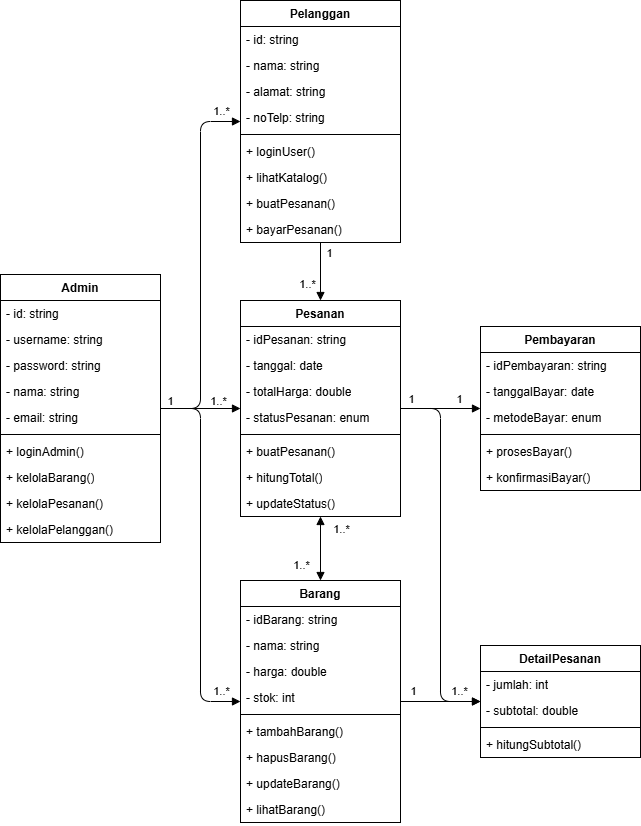

The diagram above was exported from draw.io. Its source (the exported page's mxGraphModel, read from the mxfile embedded in the PNG):
<mxGraphModel dx="1133" dy="759" grid="1" gridSize="10" guides="1" tooltips="1" connect="1" arrows="1" fold="1" page="1" pageScale="1" pageWidth="850" pageHeight="1100" math="0" shadow="0">
  <root>
    <mxCell id="0" />
    <mxCell id="1" parent="0" />
    <mxCell id="6" value="Admin" style="swimlane;fontStyle=1;align=center;verticalAlign=top;childLayout=stackLayout;horizontal=1;startSize=26;horizontalStack=0;resizeParent=1;resizeParentMax=0;resizeLast=0;collapsible=1;marginBottom=0;whiteSpace=wrap;html=1;" vertex="1" parent="1">
      <mxGeometry x="320" y="544" width="160" height="268" as="geometry">
        <mxRectangle x="380" y="270" width="100" height="30" as="alternateBounds" />
      </mxGeometry>
    </mxCell>
    <mxCell id="7" value="- id: string" style="text;strokeColor=none;fillColor=none;align=left;verticalAlign=top;spacingLeft=4;spacingRight=4;overflow=hidden;rotatable=0;points=[[0,0.5],[1,0.5]];portConstraint=eastwest;whiteSpace=wrap;html=1;" vertex="1" parent="6">
      <mxGeometry y="26" width="160" height="26" as="geometry" />
    </mxCell>
    <mxCell id="10" value="- username: string" style="text;strokeColor=none;fillColor=none;align=left;verticalAlign=top;spacingLeft=4;spacingRight=4;overflow=hidden;rotatable=0;points=[[0,0.5],[1,0.5]];portConstraint=eastwest;whiteSpace=wrap;html=1;" vertex="1" parent="6">
      <mxGeometry y="52" width="160" height="26" as="geometry" />
    </mxCell>
    <mxCell id="12" value="- password: string" style="text;strokeColor=none;fillColor=none;align=left;verticalAlign=top;spacingLeft=4;spacingRight=4;overflow=hidden;rotatable=0;points=[[0,0.5],[1,0.5]];portConstraint=eastwest;whiteSpace=wrap;html=1;" vertex="1" parent="6">
      <mxGeometry y="78" width="160" height="26" as="geometry" />
    </mxCell>
    <mxCell id="11" value="- nama: string" style="text;strokeColor=none;fillColor=none;align=left;verticalAlign=top;spacingLeft=4;spacingRight=4;overflow=hidden;rotatable=0;points=[[0,0.5],[1,0.5]];portConstraint=eastwest;whiteSpace=wrap;html=1;" vertex="1" parent="6">
      <mxGeometry y="104" width="160" height="26" as="geometry" />
    </mxCell>
    <mxCell id="13" value="- email: string" style="text;strokeColor=none;fillColor=none;align=left;verticalAlign=top;spacingLeft=4;spacingRight=4;overflow=hidden;rotatable=0;points=[[0,0.5],[1,0.5]];portConstraint=eastwest;whiteSpace=wrap;html=1;" vertex="1" parent="6">
      <mxGeometry y="130" width="160" height="26" as="geometry" />
    </mxCell>
    <mxCell id="8" value="" style="line;strokeWidth=1;fillColor=none;align=left;verticalAlign=middle;spacingTop=-1;spacingLeft=3;spacingRight=3;rotatable=0;labelPosition=right;points=[];portConstraint=eastwest;strokeColor=inherit;" vertex="1" parent="6">
      <mxGeometry y="156" width="160" height="8" as="geometry" />
    </mxCell>
    <mxCell id="9" value="+ loginAdmin()" style="text;strokeColor=none;fillColor=none;align=left;verticalAlign=top;spacingLeft=4;spacingRight=4;overflow=hidden;rotatable=0;points=[[0,0.5],[1,0.5]];portConstraint=eastwest;whiteSpace=wrap;html=1;" vertex="1" parent="6">
      <mxGeometry y="164" width="160" height="26" as="geometry" />
    </mxCell>
    <mxCell id="15" value="+ kelolaBarang()" style="text;strokeColor=none;fillColor=none;align=left;verticalAlign=top;spacingLeft=4;spacingRight=4;overflow=hidden;rotatable=0;points=[[0,0.5],[1,0.5]];portConstraint=eastwest;whiteSpace=wrap;html=1;" vertex="1" parent="6">
      <mxGeometry y="190" width="160" height="26" as="geometry" />
    </mxCell>
    <mxCell id="16" value="+ kelolaPesanan()" style="text;strokeColor=none;fillColor=none;align=left;verticalAlign=top;spacingLeft=4;spacingRight=4;overflow=hidden;rotatable=0;points=[[0,0.5],[1,0.5]];portConstraint=eastwest;whiteSpace=wrap;html=1;" vertex="1" parent="6">
      <mxGeometry y="216" width="160" height="26" as="geometry" />
    </mxCell>
    <mxCell id="17" value="+ kelolaPelanggan()" style="text;strokeColor=none;fillColor=none;align=left;verticalAlign=top;spacingLeft=4;spacingRight=4;overflow=hidden;rotatable=0;points=[[0,0.5],[1,0.5]];portConstraint=eastwest;whiteSpace=wrap;html=1;" vertex="1" parent="6">
      <mxGeometry y="242" width="160" height="26" as="geometry" />
    </mxCell>
    <mxCell id="18" value="Pelanggan" style="swimlane;fontStyle=1;align=center;verticalAlign=top;childLayout=stackLayout;horizontal=1;startSize=26;horizontalStack=0;resizeParent=1;resizeParentMax=0;resizeLast=0;collapsible=1;marginBottom=0;whiteSpace=wrap;html=1;movable=1;resizable=1;rotatable=1;deletable=1;editable=1;locked=0;connectable=1;" vertex="1" parent="1">
      <mxGeometry x="560" y="270" width="160" height="242" as="geometry">
        <mxRectangle x="380" y="270" width="100" height="30" as="alternateBounds" />
      </mxGeometry>
    </mxCell>
    <mxCell id="19" value="- id: string" style="text;strokeColor=none;fillColor=none;align=left;verticalAlign=top;spacingLeft=4;spacingRight=4;overflow=hidden;rotatable=0;points=[[0,0.5],[1,0.5]];portConstraint=eastwest;whiteSpace=wrap;html=1;" vertex="1" parent="18">
      <mxGeometry y="26" width="160" height="26" as="geometry" />
    </mxCell>
    <mxCell id="20" value="- nama: string" style="text;strokeColor=none;fillColor=none;align=left;verticalAlign=top;spacingLeft=4;spacingRight=4;overflow=hidden;rotatable=0;points=[[0,0.5],[1,0.5]];portConstraint=eastwest;whiteSpace=wrap;html=1;" vertex="1" parent="18">
      <mxGeometry y="52" width="160" height="26" as="geometry" />
    </mxCell>
    <mxCell id="21" value="- alamat: string" style="text;strokeColor=none;fillColor=none;align=left;verticalAlign=top;spacingLeft=4;spacingRight=4;overflow=hidden;rotatable=0;points=[[0,0.5],[1,0.5]];portConstraint=eastwest;whiteSpace=wrap;html=1;" vertex="1" parent="18">
      <mxGeometry y="78" width="160" height="26" as="geometry" />
    </mxCell>
    <mxCell id="22" value="- noTelp: string" style="text;strokeColor=none;fillColor=none;align=left;verticalAlign=top;spacingLeft=4;spacingRight=4;overflow=hidden;rotatable=0;points=[[0,0.5],[1,0.5]];portConstraint=eastwest;whiteSpace=wrap;html=1;" vertex="1" parent="18">
      <mxGeometry y="104" width="160" height="26" as="geometry" />
    </mxCell>
    <mxCell id="24" value="" style="line;strokeWidth=1;fillColor=none;align=left;verticalAlign=middle;spacingTop=-1;spacingLeft=3;spacingRight=3;rotatable=0;labelPosition=right;points=[];portConstraint=eastwest;strokeColor=inherit;" vertex="1" parent="18">
      <mxGeometry y="130" width="160" height="8" as="geometry" />
    </mxCell>
    <mxCell id="25" value="+ loginUser()" style="text;strokeColor=none;fillColor=none;align=left;verticalAlign=top;spacingLeft=4;spacingRight=4;overflow=hidden;rotatable=0;points=[[0,0.5],[1,0.5]];portConstraint=eastwest;whiteSpace=wrap;html=1;" vertex="1" parent="18">
      <mxGeometry y="138" width="160" height="26" as="geometry" />
    </mxCell>
    <mxCell id="26" value="+ lihatKatalog()" style="text;strokeColor=none;fillColor=none;align=left;verticalAlign=top;spacingLeft=4;spacingRight=4;overflow=hidden;rotatable=0;points=[[0,0.5],[1,0.5]];portConstraint=eastwest;whiteSpace=wrap;html=1;" vertex="1" parent="18">
      <mxGeometry y="164" width="160" height="26" as="geometry" />
    </mxCell>
    <mxCell id="27" value="+ buatPesanan()" style="text;strokeColor=none;fillColor=none;align=left;verticalAlign=top;spacingLeft=4;spacingRight=4;overflow=hidden;rotatable=0;points=[[0,0.5],[1,0.5]];portConstraint=eastwest;whiteSpace=wrap;html=1;" vertex="1" parent="18">
      <mxGeometry y="190" width="160" height="26" as="geometry" />
    </mxCell>
    <mxCell id="28" value="+ bayarPesanan()" style="text;strokeColor=none;fillColor=none;align=left;verticalAlign=top;spacingLeft=4;spacingRight=4;overflow=hidden;rotatable=0;points=[[0,0.5],[1,0.5]];portConstraint=eastwest;whiteSpace=wrap;html=1;" vertex="1" parent="18">
      <mxGeometry y="216" width="160" height="26" as="geometry" />
    </mxCell>
    <mxCell id="29" value="Barang" style="swimlane;fontStyle=1;align=center;verticalAlign=top;childLayout=stackLayout;horizontal=1;startSize=26;horizontalStack=0;resizeParent=1;resizeParentMax=0;resizeLast=0;collapsible=1;marginBottom=0;whiteSpace=wrap;html=1;" vertex="1" parent="1">
      <mxGeometry x="560" y="850" width="160" height="242" as="geometry">
        <mxRectangle x="380" y="270" width="100" height="30" as="alternateBounds" />
      </mxGeometry>
    </mxCell>
    <mxCell id="30" value="- idBarang: string" style="text;strokeColor=none;fillColor=none;align=left;verticalAlign=top;spacingLeft=4;spacingRight=4;overflow=hidden;rotatable=0;points=[[0,0.5],[1,0.5]];portConstraint=eastwest;whiteSpace=wrap;html=1;" vertex="1" parent="29">
      <mxGeometry y="26" width="160" height="26" as="geometry" />
    </mxCell>
    <mxCell id="31" value="- nama: string" style="text;strokeColor=none;fillColor=none;align=left;verticalAlign=top;spacingLeft=4;spacingRight=4;overflow=hidden;rotatable=0;points=[[0,0.5],[1,0.5]];portConstraint=eastwest;whiteSpace=wrap;html=1;" vertex="1" parent="29">
      <mxGeometry y="52" width="160" height="26" as="geometry" />
    </mxCell>
    <mxCell id="32" value="- harga: double" style="text;strokeColor=none;fillColor=none;align=left;verticalAlign=top;spacingLeft=4;spacingRight=4;overflow=hidden;rotatable=0;points=[[0,0.5],[1,0.5]];portConstraint=eastwest;whiteSpace=wrap;html=1;" vertex="1" parent="29">
      <mxGeometry y="78" width="160" height="26" as="geometry" />
    </mxCell>
    <mxCell id="33" value="- stok: int" style="text;strokeColor=none;fillColor=none;align=left;verticalAlign=top;spacingLeft=4;spacingRight=4;overflow=hidden;rotatable=0;points=[[0,0.5],[1,0.5]];portConstraint=eastwest;whiteSpace=wrap;html=1;" vertex="1" parent="29">
      <mxGeometry y="104" width="160" height="26" as="geometry" />
    </mxCell>
    <mxCell id="34" value="" style="line;strokeWidth=1;fillColor=none;align=left;verticalAlign=middle;spacingTop=-1;spacingLeft=3;spacingRight=3;rotatable=0;labelPosition=right;points=[];portConstraint=eastwest;strokeColor=inherit;" vertex="1" parent="29">
      <mxGeometry y="130" width="160" height="8" as="geometry" />
    </mxCell>
    <mxCell id="35" value="+ tambahBarang()" style="text;strokeColor=none;fillColor=none;align=left;verticalAlign=top;spacingLeft=4;spacingRight=4;overflow=hidden;rotatable=0;points=[[0,0.5],[1,0.5]];portConstraint=eastwest;whiteSpace=wrap;html=1;" vertex="1" parent="29">
      <mxGeometry y="138" width="160" height="26" as="geometry" />
    </mxCell>
    <mxCell id="36" value="+ hapusBarang()" style="text;strokeColor=none;fillColor=none;align=left;verticalAlign=top;spacingLeft=4;spacingRight=4;overflow=hidden;rotatable=0;points=[[0,0.5],[1,0.5]];portConstraint=eastwest;whiteSpace=wrap;html=1;" vertex="1" parent="29">
      <mxGeometry y="164" width="160" height="26" as="geometry" />
    </mxCell>
    <mxCell id="37" value="+ updateBarang()" style="text;strokeColor=none;fillColor=none;align=left;verticalAlign=top;spacingLeft=4;spacingRight=4;overflow=hidden;rotatable=0;points=[[0,0.5],[1,0.5]];portConstraint=eastwest;whiteSpace=wrap;html=1;" vertex="1" parent="29">
      <mxGeometry y="190" width="160" height="26" as="geometry" />
    </mxCell>
    <mxCell id="38" value="+ lihatBarang()" style="text;strokeColor=none;fillColor=none;align=left;verticalAlign=top;spacingLeft=4;spacingRight=4;overflow=hidden;rotatable=0;points=[[0,0.5],[1,0.5]];portConstraint=eastwest;whiteSpace=wrap;html=1;" vertex="1" parent="29">
      <mxGeometry y="216" width="160" height="26" as="geometry" />
    </mxCell>
    <mxCell id="39" value="Pesanan" style="swimlane;fontStyle=1;align=center;verticalAlign=top;childLayout=stackLayout;horizontal=1;startSize=26;horizontalStack=0;resizeParent=1;resizeParentMax=0;resizeLast=0;collapsible=1;marginBottom=0;whiteSpace=wrap;html=1;" vertex="1" parent="1">
      <mxGeometry x="560" y="570" width="160" height="216" as="geometry">
        <mxRectangle x="380" y="270" width="100" height="30" as="alternateBounds" />
      </mxGeometry>
    </mxCell>
    <mxCell id="40" value="- idPesanan: string" style="text;strokeColor=none;fillColor=none;align=left;verticalAlign=top;spacingLeft=4;spacingRight=4;overflow=hidden;rotatable=0;points=[[0,0.5],[1,0.5]];portConstraint=eastwest;whiteSpace=wrap;html=1;" vertex="1" parent="39">
      <mxGeometry y="26" width="160" height="26" as="geometry" />
    </mxCell>
    <mxCell id="41" value="- tanggal: date" style="text;strokeColor=none;fillColor=none;align=left;verticalAlign=top;spacingLeft=4;spacingRight=4;overflow=hidden;rotatable=0;points=[[0,0.5],[1,0.5]];portConstraint=eastwest;whiteSpace=wrap;html=1;" vertex="1" parent="39">
      <mxGeometry y="52" width="160" height="26" as="geometry" />
    </mxCell>
    <mxCell id="42" value="- totalHarga: double" style="text;strokeColor=none;fillColor=none;align=left;verticalAlign=top;spacingLeft=4;spacingRight=4;overflow=hidden;rotatable=0;points=[[0,0.5],[1,0.5]];portConstraint=eastwest;whiteSpace=wrap;html=1;" vertex="1" parent="39">
      <mxGeometry y="78" width="160" height="26" as="geometry" />
    </mxCell>
    <mxCell id="43" value="- statusPesanan: enum" style="text;strokeColor=none;fillColor=none;align=left;verticalAlign=top;spacingLeft=4;spacingRight=4;overflow=hidden;rotatable=0;points=[[0,0.5],[1,0.5]];portConstraint=eastwest;whiteSpace=wrap;html=1;" vertex="1" parent="39">
      <mxGeometry y="104" width="160" height="26" as="geometry" />
    </mxCell>
    <mxCell id="44" value="" style="line;strokeWidth=1;fillColor=none;align=left;verticalAlign=middle;spacingTop=-1;spacingLeft=3;spacingRight=3;rotatable=0;labelPosition=right;points=[];portConstraint=eastwest;strokeColor=inherit;" vertex="1" parent="39">
      <mxGeometry y="130" width="160" height="8" as="geometry" />
    </mxCell>
    <mxCell id="45" value="+ buatPesanan()" style="text;strokeColor=none;fillColor=none;align=left;verticalAlign=top;spacingLeft=4;spacingRight=4;overflow=hidden;rotatable=0;points=[[0,0.5],[1,0.5]];portConstraint=eastwest;whiteSpace=wrap;html=1;" vertex="1" parent="39">
      <mxGeometry y="138" width="160" height="26" as="geometry" />
    </mxCell>
    <mxCell id="46" value="+ hitungTotal()" style="text;strokeColor=none;fillColor=none;align=left;verticalAlign=top;spacingLeft=4;spacingRight=4;overflow=hidden;rotatable=0;points=[[0,0.5],[1,0.5]];portConstraint=eastwest;whiteSpace=wrap;html=1;" vertex="1" parent="39">
      <mxGeometry y="164" width="160" height="26" as="geometry" />
    </mxCell>
    <mxCell id="47" value="+ updateStatus()" style="text;strokeColor=none;fillColor=none;align=left;verticalAlign=top;spacingLeft=4;spacingRight=4;overflow=hidden;rotatable=0;points=[[0,0.5],[1,0.5]];portConstraint=eastwest;whiteSpace=wrap;html=1;" vertex="1" parent="39">
      <mxGeometry y="190" width="160" height="26" as="geometry" />
    </mxCell>
    <mxCell id="50" value="Pembayaran" style="swimlane;fontStyle=1;align=center;verticalAlign=top;childLayout=stackLayout;horizontal=1;startSize=26;horizontalStack=0;resizeParent=1;resizeParentMax=0;resizeLast=0;collapsible=1;marginBottom=0;whiteSpace=wrap;html=1;" vertex="1" parent="1">
      <mxGeometry x="800" y="596" width="160" height="164" as="geometry">
        <mxRectangle x="380" y="270" width="100" height="30" as="alternateBounds" />
      </mxGeometry>
    </mxCell>
    <mxCell id="51" value="- idPembayaran: string" style="text;strokeColor=none;fillColor=none;align=left;verticalAlign=top;spacingLeft=4;spacingRight=4;overflow=hidden;rotatable=0;points=[[0,0.5],[1,0.5]];portConstraint=eastwest;whiteSpace=wrap;html=1;" vertex="1" parent="50">
      <mxGeometry y="26" width="160" height="26" as="geometry" />
    </mxCell>
    <mxCell id="52" value="- tanggalBayar: date" style="text;strokeColor=none;fillColor=none;align=left;verticalAlign=top;spacingLeft=4;spacingRight=4;overflow=hidden;rotatable=0;points=[[0,0.5],[1,0.5]];portConstraint=eastwest;whiteSpace=wrap;html=1;" vertex="1" parent="50">
      <mxGeometry y="52" width="160" height="26" as="geometry" />
    </mxCell>
    <mxCell id="53" value="- metodeBayar: enum" style="text;strokeColor=none;fillColor=none;align=left;verticalAlign=top;spacingLeft=4;spacingRight=4;overflow=hidden;rotatable=0;points=[[0,0.5],[1,0.5]];portConstraint=eastwest;whiteSpace=wrap;html=1;" vertex="1" parent="50">
      <mxGeometry y="78" width="160" height="26" as="geometry" />
    </mxCell>
    <mxCell id="55" value="" style="line;strokeWidth=1;fillColor=none;align=left;verticalAlign=middle;spacingTop=-1;spacingLeft=3;spacingRight=3;rotatable=0;labelPosition=right;points=[];portConstraint=eastwest;strokeColor=inherit;" vertex="1" parent="50">
      <mxGeometry y="104" width="160" height="8" as="geometry" />
    </mxCell>
    <mxCell id="56" value="+ prosesBayar()" style="text;strokeColor=none;fillColor=none;align=left;verticalAlign=top;spacingLeft=4;spacingRight=4;overflow=hidden;rotatable=0;points=[[0,0.5],[1,0.5]];portConstraint=eastwest;whiteSpace=wrap;html=1;" vertex="1" parent="50">
      <mxGeometry y="112" width="160" height="26" as="geometry" />
    </mxCell>
    <mxCell id="57" value="+ konfirmasiBayar()" style="text;strokeColor=none;fillColor=none;align=left;verticalAlign=top;spacingLeft=4;spacingRight=4;overflow=hidden;rotatable=0;points=[[0,0.5],[1,0.5]];portConstraint=eastwest;whiteSpace=wrap;html=1;" vertex="1" parent="50">
      <mxGeometry y="138" width="160" height="26" as="geometry" />
    </mxCell>
    <mxCell id="60" value="" style="endArrow=block;endFill=1;endSize=6;html=1;exitX=0.5;exitY=1;exitDx=0;exitDy=0;entryX=0.5;entryY=0;entryDx=0;entryDy=0;" edge="1" parent="1" source="85" target="87">
      <mxGeometry width="160" relative="1" as="geometry">
        <mxPoint x="730" y="391" as="sourcePoint" />
        <mxPoint x="850" y="387" as="targetPoint" />
      </mxGeometry>
    </mxCell>
    <mxCell id="63" value="1" style="edgeLabel;html=1;align=center;verticalAlign=middle;resizable=0;points=[];" vertex="1" connectable="0" parent="60">
      <mxGeometry x="-0.5643" y="-1" relative="1" as="geometry">
        <mxPoint x="9" y="-2" as="offset" />
      </mxGeometry>
    </mxCell>
    <mxCell id="65" value="1..*" style="edgeLabel;html=1;align=center;verticalAlign=middle;resizable=0;points=[];" vertex="1" connectable="0" parent="60">
      <mxGeometry x="0.4071" y="-5" relative="1" as="geometry">
        <mxPoint x="-9" as="offset" />
      </mxGeometry>
    </mxCell>
    <mxCell id="62" value="" style="endArrow=block;endFill=1;endSize=6;html=1;exitX=0.5;exitY=1;exitDx=0;exitDy=0;entryX=0.5;entryY=0;entryDx=0;entryDy=0;startArrow=block;startFill=1;targetPerimeterSpacing=0;startSize=6;" edge="1" parent="1" source="87" target="90">
      <mxGeometry width="160" relative="1" as="geometry">
        <mxPoint x="630" y="812" as="sourcePoint" />
        <mxPoint x="710" y="812" as="targetPoint" />
      </mxGeometry>
    </mxCell>
    <mxCell id="72" value="1..*" style="edgeLabel;html=1;align=center;verticalAlign=middle;resizable=0;points=[];" vertex="1" connectable="0" parent="62">
      <mxGeometry x="-0.1613" y="-1" relative="1" as="geometry">
        <mxPoint x="21" y="-14" as="offset" />
      </mxGeometry>
    </mxCell>
    <mxCell id="73" value="1..*" style="edgeLabel;html=1;align=center;verticalAlign=middle;resizable=0;points=[];" vertex="1" connectable="0" parent="62">
      <mxGeometry x="-0.1613" y="-1" relative="1" as="geometry">
        <mxPoint x="-19" y="22" as="offset" />
      </mxGeometry>
    </mxCell>
    <mxCell id="68" style="edgeStyle=none;html=1;entryX=0;entryY=0.5;entryDx=0;entryDy=0;exitX=1;exitY=0.5;exitDx=0;exitDy=0;endArrow=block;endFill=1;" edge="1" parent="1" source="87" target="91">
      <mxGeometry relative="1" as="geometry" />
    </mxCell>
    <mxCell id="69" value="1" style="edgeLabel;html=1;align=center;verticalAlign=middle;resizable=0;points=[];" vertex="1" connectable="0" parent="68">
      <mxGeometry x="-0.6686" relative="1" as="geometry">
        <mxPoint x="-3" y="-10" as="offset" />
      </mxGeometry>
    </mxCell>
    <mxCell id="71" value="1" style="edgeLabel;html=1;align=center;verticalAlign=middle;resizable=0;points=[];" vertex="1" connectable="0" parent="68">
      <mxGeometry x="0.35" relative="1" as="geometry">
        <mxPoint x="5" y="-10" as="offset" />
      </mxGeometry>
    </mxCell>
    <mxCell id="81" style="edgeStyle=none;html=1;entryX=0;entryY=0.5;entryDx=0;entryDy=0;exitX=1;exitY=0.5;exitDx=0;exitDy=0;endArrow=block;endFill=1;" edge="1" parent="1" source="82" target="90">
      <mxGeometry relative="1" as="geometry">
        <Array as="points">
          <mxPoint x="520" y="678" />
          <mxPoint x="520" y="971" />
        </Array>
      </mxGeometry>
    </mxCell>
    <mxCell id="98" value="1..*" style="edgeLabel;html=1;align=center;verticalAlign=middle;resizable=0;points=[];" vertex="1" connectable="0" parent="81">
      <mxGeometry x="0.9" y="-5" relative="1" as="geometry">
        <mxPoint y="-16" as="offset" />
      </mxGeometry>
    </mxCell>
    <mxCell id="86" style="edgeStyle=none;html=1;entryX=0;entryY=0.5;entryDx=0;entryDy=0;exitX=1;exitY=0.5;exitDx=0;exitDy=0;endArrow=block;endFill=1;" edge="1" parent="1" source="82" target="85">
      <mxGeometry relative="1" as="geometry">
        <mxPoint x="469.9999999999999" y="688" as="sourcePoint" />
        <mxPoint x="550" y="401.00000000000006" as="targetPoint" />
        <Array as="points">
          <mxPoint x="520" y="678" />
          <mxPoint x="520" y="391" />
        </Array>
      </mxGeometry>
    </mxCell>
    <mxCell id="100" value="1..*" style="edgeLabel;html=1;align=center;verticalAlign=middle;resizable=0;points=[];" vertex="1" connectable="0" parent="86">
      <mxGeometry x="0.8944" relative="1" as="geometry">
        <mxPoint y="-11" as="offset" />
      </mxGeometry>
    </mxCell>
    <mxCell id="88" style="edgeStyle=none;html=1;entryX=0;entryY=0.5;entryDx=0;entryDy=0;endArrow=block;endFill=1;" edge="1" parent="1" source="82" target="87">
      <mxGeometry relative="1" as="geometry" />
    </mxCell>
    <mxCell id="93" value="1" style="edgeLabel;html=1;align=center;verticalAlign=middle;resizable=0;points=[];" vertex="1" connectable="0" parent="88">
      <mxGeometry x="-0.6632" y="-1" relative="1" as="geometry">
        <mxPoint x="-4" y="-9" as="offset" />
      </mxGeometry>
    </mxCell>
    <mxCell id="99" value="1..*" style="edgeLabel;html=1;align=center;verticalAlign=middle;resizable=0;points=[];" vertex="1" connectable="0" parent="88">
      <mxGeometry x="0.4244" y="1" relative="1" as="geometry">
        <mxPoint y="-7" as="offset" />
      </mxGeometry>
    </mxCell>
    <mxCell id="82" value="" style="rounded=0;whiteSpace=wrap;html=1;fillColor=none;" vertex="1" parent="1">
      <mxGeometry x="320" y="544" width="160" height="268" as="geometry" />
    </mxCell>
    <mxCell id="85" value="" style="rounded=0;whiteSpace=wrap;html=1;fillColor=none;" vertex="1" parent="1">
      <mxGeometry x="560" y="270" width="160" height="242" as="geometry" />
    </mxCell>
    <mxCell id="107" style="edgeStyle=none;html=1;entryX=0;entryY=0.5;entryDx=0;entryDy=0;exitX=1;exitY=0.5;exitDx=0;exitDy=0;endArrow=block;endFill=1;" edge="1" parent="1" source="87" target="106">
      <mxGeometry relative="1" as="geometry">
        <Array as="points">
          <mxPoint x="760" y="678" />
          <mxPoint x="760" y="971" />
        </Array>
      </mxGeometry>
    </mxCell>
    <mxCell id="87" value="" style="rounded=0;whiteSpace=wrap;html=1;fillColor=none;" vertex="1" parent="1">
      <mxGeometry x="560" y="570" width="160" height="216" as="geometry" />
    </mxCell>
    <mxCell id="108" style="edgeStyle=none;html=1;entryX=0;entryY=0.5;entryDx=0;entryDy=0;endArrow=block;endFill=1;" edge="1" parent="1" source="90" target="106">
      <mxGeometry relative="1" as="geometry" />
    </mxCell>
    <mxCell id="109" value="1" style="edgeLabel;html=1;align=center;verticalAlign=middle;resizable=0;points=[];" vertex="1" connectable="0" parent="108">
      <mxGeometry x="-0.5736" y="-1" relative="1" as="geometry">
        <mxPoint x="-5" y="-12" as="offset" />
      </mxGeometry>
    </mxCell>
    <mxCell id="112" value="1..*" style="edgeLabel;html=1;align=center;verticalAlign=middle;resizable=0;points=[];" vertex="1" connectable="0" parent="108">
      <mxGeometry y="1" relative="1" as="geometry">
        <mxPoint x="18" y="-10" as="offset" />
      </mxGeometry>
    </mxCell>
    <mxCell id="90" value="" style="rounded=0;whiteSpace=wrap;html=1;fillColor=none;" vertex="1" parent="1">
      <mxGeometry x="560" y="850" width="160" height="242" as="geometry" />
    </mxCell>
    <mxCell id="91" value="" style="rounded=0;whiteSpace=wrap;html=1;fillColor=none;" vertex="1" parent="1">
      <mxGeometry x="800" y="596" width="160" height="164" as="geometry" />
    </mxCell>
    <mxCell id="101" value="DetailPesanan" style="swimlane;fontStyle=1;align=center;verticalAlign=top;childLayout=stackLayout;horizontal=1;startSize=26;horizontalStack=0;resizeParent=1;resizeParentMax=0;resizeLast=0;collapsible=1;marginBottom=0;whiteSpace=wrap;html=1;" vertex="1" parent="1">
      <mxGeometry x="800" y="915" width="160" height="112" as="geometry" />
    </mxCell>
    <mxCell id="102" value="- jumlah: int" style="text;strokeColor=none;fillColor=none;align=left;verticalAlign=top;spacingLeft=4;spacingRight=4;overflow=hidden;rotatable=0;points=[[0,0.5],[1,0.5]];portConstraint=eastwest;whiteSpace=wrap;html=1;" vertex="1" parent="101">
      <mxGeometry y="26" width="160" height="26" as="geometry" />
    </mxCell>
    <mxCell id="105" value="- subtotal: double" style="text;strokeColor=none;fillColor=none;align=left;verticalAlign=top;spacingLeft=4;spacingRight=4;overflow=hidden;rotatable=0;points=[[0,0.5],[1,0.5]];portConstraint=eastwest;whiteSpace=wrap;html=1;" vertex="1" parent="101">
      <mxGeometry y="52" width="160" height="26" as="geometry" />
    </mxCell>
    <mxCell id="103" value="" style="line;strokeWidth=1;fillColor=none;align=left;verticalAlign=middle;spacingTop=-1;spacingLeft=3;spacingRight=3;rotatable=0;labelPosition=right;points=[];portConstraint=eastwest;strokeColor=inherit;" vertex="1" parent="101">
      <mxGeometry y="78" width="160" height="8" as="geometry" />
    </mxCell>
    <mxCell id="104" value="+ hitungSubtotal()" style="text;strokeColor=none;fillColor=none;align=left;verticalAlign=top;spacingLeft=4;spacingRight=4;overflow=hidden;rotatable=0;points=[[0,0.5],[1,0.5]];portConstraint=eastwest;whiteSpace=wrap;html=1;" vertex="1" parent="101">
      <mxGeometry y="86" width="160" height="26" as="geometry" />
    </mxCell>
    <mxCell id="106" value="" style="rounded=0;whiteSpace=wrap;html=1;fillColor=none;" vertex="1" parent="1">
      <mxGeometry x="800" y="915" width="160" height="112" as="geometry" />
    </mxCell>
  </root>
</mxGraphModel>